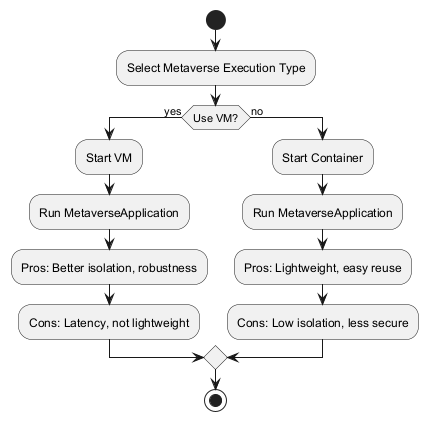

The diagram above was rendered by PlantUML. Its source (embedded in the PNG):
@startuml
start
:Select Metaverse Execution Type;
if (Use VM?) then (yes)
  :Start VM;
  :Run MetaverseApplication;
  :Pros: Better isolation, robustness;
  :Cons: Latency, not lightweight;
else (no)
  :Start Container;
  :Run MetaverseApplication;
  :Pros: Lightweight, easy reuse;
  :Cons: Low isolation, less secure;
endif
stop
@enduml